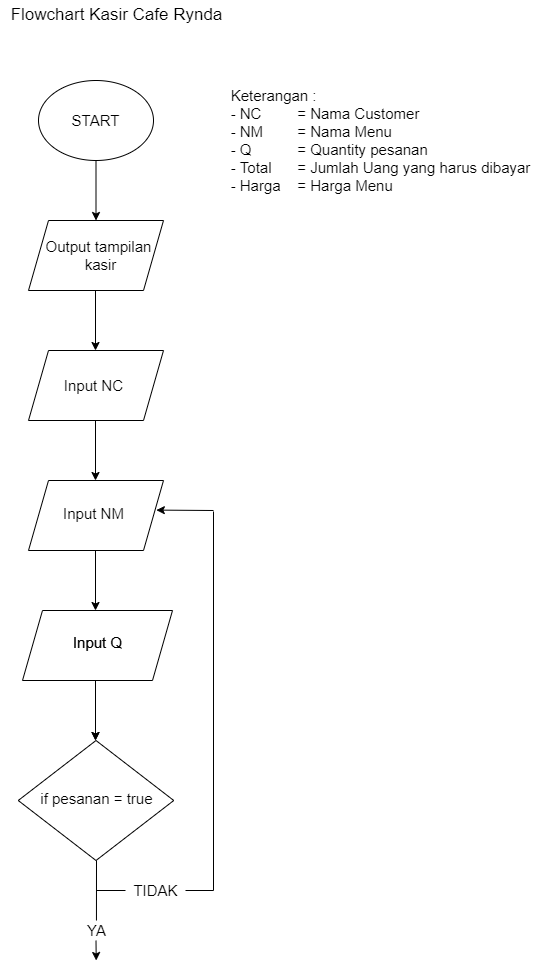

The diagram above was exported from draw.io. Its source (the exported page's mxGraphModel, read from the mxfile embedded in the PNG):
<mxGraphModel dx="373" dy="265" grid="1" gridSize="10" guides="1" tooltips="1" connect="1" arrows="1" fold="1" page="1" pageScale="1" pageWidth="850" pageHeight="1100" math="0" shadow="0">
  <root>
    <mxCell id="0" />
    <mxCell id="1" parent="0" />
    <mxCell id="2" value="" style="ellipse;whiteSpace=wrap;html=1;" vertex="1" parent="1">
      <mxGeometry x="348" y="80" width="115" height="80" as="geometry" />
    </mxCell>
    <mxCell id="3" value="Flowchart Kasir Cafe Rynda" style="text;html=1;resizable=0;autosize=1;align=center;verticalAlign=middle;points=[];fillColor=none;strokeColor=none;rounded=0;strokeWidth=1;fontSize=17;" vertex="1" parent="1">
      <mxGeometry x="310.5" width="230" height="30" as="geometry" />
    </mxCell>
    <mxCell id="4" value="START" style="text;html=1;resizable=0;autosize=1;align=center;verticalAlign=middle;points=[];fillColor=none;strokeColor=none;rounded=0;fontSize=15;" vertex="1" parent="1">
      <mxGeometry x="375" y="110" width="60" height="20" as="geometry" />
    </mxCell>
    <mxCell id="5" value="" style="endArrow=classic;html=1;fontSize=15;exitX=0.5;exitY=1;exitDx=0;exitDy=0;entryX=0.5;entryY=0;entryDx=0;entryDy=0;" edge="1" parent="1" source="2">
      <mxGeometry width="50" height="50" relative="1" as="geometry">
        <mxPoint x="415" y="220" as="sourcePoint" />
        <mxPoint x="405.5" y="220" as="targetPoint" />
      </mxGeometry>
    </mxCell>
    <mxCell id="6" value="&lt;div style=&quot;text-align: justify&quot;&gt;Keterangan :&lt;/div&gt;&lt;div style=&quot;text-align: justify&quot;&gt;- NC&lt;span style=&quot;white-space: pre&quot;&gt;&#09;&lt;/span&gt;&lt;span style=&quot;white-space: pre&quot;&gt;&#09;&lt;/span&gt;= Nama Customer&lt;/div&gt;&lt;div style=&quot;text-align: justify&quot;&gt;- NM &lt;span style=&quot;white-space: pre&quot;&gt;&#09;&lt;/span&gt;= Nama Menu&lt;/div&gt;&lt;div style=&quot;text-align: justify&quot;&gt;- Q&amp;nbsp; &lt;span style=&quot;white-space: pre&quot;&gt;&#09;&lt;/span&gt;&lt;span style=&quot;white-space: pre&quot;&gt;&#09;&lt;/span&gt;= Quantity pesanan&lt;/div&gt;&lt;div style=&quot;text-align: justify&quot;&gt;- Total &lt;span style=&quot;white-space: pre&quot;&gt;&#09;&lt;/span&gt;= Jumlah Uang yang harus dibayar&lt;/div&gt;&lt;div style=&quot;text-align: justify&quot;&gt;- Harga&lt;span style=&quot;white-space: pre&quot;&gt;&#09;&lt;/span&gt;= Harga Menu&lt;/div&gt;" style="text;html=1;resizable=0;autosize=1;align=center;verticalAlign=middle;points=[];fillColor=none;strokeColor=none;rounded=0;fontSize=15;" vertex="1" parent="1">
      <mxGeometry x="530" y="85" width="320" height="110" as="geometry" />
    </mxCell>
    <mxCell id="7" value="" style="shape=parallelogram;perimeter=parallelogramPerimeter;whiteSpace=wrap;html=1;fixedSize=1;fontSize=15;strokeWidth=1;" vertex="1" parent="1">
      <mxGeometry x="338" y="220" width="135" height="70" as="geometry" />
    </mxCell>
    <mxCell id="8" value="Output tampilan &lt;br&gt;kasir" style="text;html=1;resizable=0;autosize=1;align=center;verticalAlign=middle;points=[];fillColor=none;strokeColor=none;rounded=0;fontSize=15;" vertex="1" parent="1">
      <mxGeometry x="350" y="235" width="120" height="40" as="geometry" />
    </mxCell>
    <mxCell id="9" value="" style="endArrow=classic;html=1;fontSize=15;exitX=0.5;exitY=1;exitDx=0;exitDy=0;entryX=0.5;entryY=0;entryDx=0;entryDy=0;" edge="1" parent="1">
      <mxGeometry width="50" height="50" relative="1" as="geometry">
        <mxPoint x="405" y="290" as="sourcePoint" />
        <mxPoint x="405" y="350" as="targetPoint" />
      </mxGeometry>
    </mxCell>
    <mxCell id="10" value="" style="shape=parallelogram;perimeter=parallelogramPerimeter;whiteSpace=wrap;html=1;fixedSize=1;fontSize=15;strokeWidth=1;" vertex="1" parent="1">
      <mxGeometry x="338" y="350" width="135" height="70" as="geometry" />
    </mxCell>
    <mxCell id="11" value="Input NC&amp;nbsp;" style="text;html=1;resizable=0;autosize=1;align=center;verticalAlign=middle;points=[];fillColor=none;strokeColor=none;rounded=0;fontSize=15;" vertex="1" parent="1">
      <mxGeometry x="365" y="375" width="80" height="20" as="geometry" />
    </mxCell>
    <mxCell id="12" value="" style="endArrow=classic;html=1;fontSize=15;exitX=0.5;exitY=1;exitDx=0;exitDy=0;entryX=0.5;entryY=0;entryDx=0;entryDy=0;" edge="1" parent="1">
      <mxGeometry width="50" height="50" relative="1" as="geometry">
        <mxPoint x="405" y="420" as="sourcePoint" />
        <mxPoint x="405" y="480" as="targetPoint" />
      </mxGeometry>
    </mxCell>
    <mxCell id="13" value="" style="shape=parallelogram;perimeter=parallelogramPerimeter;whiteSpace=wrap;html=1;fixedSize=1;fontSize=15;strokeWidth=1;" vertex="1" parent="1">
      <mxGeometry x="338" y="480" width="135" height="70" as="geometry" />
    </mxCell>
    <mxCell id="14" value="Input NM" style="text;html=1;resizable=0;autosize=1;align=center;verticalAlign=middle;points=[];fillColor=none;strokeColor=none;rounded=0;fontSize=15;" vertex="1" parent="1">
      <mxGeometry x="363" y="503" width="80" height="20" as="geometry" />
    </mxCell>
    <mxCell id="15" value="" style="endArrow=classic;html=1;fontSize=15;exitX=0.5;exitY=1;exitDx=0;exitDy=0;entryX=0.5;entryY=0;entryDx=0;entryDy=0;" edge="1" parent="1">
      <mxGeometry width="50" height="50" relative="1" as="geometry">
        <mxPoint x="405" y="550" as="sourcePoint" />
        <mxPoint x="405" y="610" as="targetPoint" />
      </mxGeometry>
    </mxCell>
    <mxCell id="16" value="" style="shape=parallelogram;perimeter=parallelogramPerimeter;whiteSpace=wrap;html=1;fixedSize=1;fontSize=15;strokeWidth=1;" vertex="1" parent="1">
      <mxGeometry x="332" y="610" width="150" height="70" as="geometry" />
    </mxCell>
    <mxCell id="17" value="Input Q" style="text;html=1;resizable=0;autosize=1;align=center;verticalAlign=middle;points=[];fillColor=none;strokeColor=none;rounded=0;fontSize=15;" vertex="1" parent="1">
      <mxGeometry x="377" y="632" width="60" height="20" as="geometry" />
    </mxCell>
    <mxCell id="18" value="" style="endArrow=classic;html=1;fontSize=15;exitX=0.5;exitY=1;exitDx=0;exitDy=0;entryX=0.5;entryY=0;entryDx=0;entryDy=0;" edge="1" parent="1">
      <mxGeometry width="50" height="50" relative="1" as="geometry">
        <mxPoint x="405" y="680" as="sourcePoint" />
        <mxPoint x="405" y="740" as="targetPoint" />
      </mxGeometry>
    </mxCell>
    <mxCell id="19" value="" style="endArrow=classic;html=1;fontSize=15;entryX=1.007;entryY=0.39;entryDx=0;entryDy=0;entryPerimeter=0;" edge="1" parent="1">
      <mxGeometry width="50" height="50" relative="1" as="geometry">
        <mxPoint x="523" y="510" as="sourcePoint" />
        <mxPoint x="465.8399999999999" y="509.60000000000014" as="targetPoint" />
      </mxGeometry>
    </mxCell>
    <mxCell id="41" value="Input Q" style="text;html=1;resizable=0;autosize=1;align=center;verticalAlign=middle;points=[];fillColor=none;strokeColor=none;rounded=0;fontSize=15;" vertex="1" parent="1">
      <mxGeometry x="377" y="632" width="60" height="20" as="geometry" />
    </mxCell>
    <mxCell id="42" value="" style="endArrow=classic;html=1;fontSize=15;exitX=0.5;exitY=1;exitDx=0;exitDy=0;entryX=0.5;entryY=0;entryDx=0;entryDy=0;" edge="1" parent="1">
      <mxGeometry width="50" height="50" relative="1" as="geometry">
        <mxPoint x="405" y="680" as="sourcePoint" />
        <mxPoint x="405" y="740" as="targetPoint" />
      </mxGeometry>
    </mxCell>
    <mxCell id="43" value="" style="endArrow=classic;html=1;fontSize=15;exitX=0.5;exitY=1;exitDx=0;exitDy=0;entryX=0.515;entryY=0;entryDx=0;entryDy=0;entryPerimeter=0;startArrow=none;" edge="1" parent="1" source="47">
      <mxGeometry width="50" height="50" relative="1" as="geometry">
        <mxPoint x="405.66" y="852" as="sourcePoint" />
        <mxPoint x="405.70000000000005" y="960" as="targetPoint" />
      </mxGeometry>
    </mxCell>
    <mxCell id="44" value="" style="endArrow=none;html=1;fontSize=15;startArrow=none;" edge="1" parent="1" source="49">
      <mxGeometry width="50" height="50" relative="1" as="geometry">
        <mxPoint x="406" y="890" as="sourcePoint" />
        <mxPoint x="523" y="890" as="targetPoint" />
      </mxGeometry>
    </mxCell>
    <mxCell id="45" value="" style="rhombus;whiteSpace=wrap;html=1;fontSize=15;strokeWidth=1;" vertex="1" parent="1">
      <mxGeometry x="327.75" y="740" width="155.5" height="120" as="geometry" />
    </mxCell>
    <mxCell id="46" value="if pesanan = true&amp;nbsp;" style="text;html=1;resizable=0;autosize=1;align=center;verticalAlign=middle;points=[];fillColor=none;strokeColor=none;rounded=0;fontSize=15;" vertex="1" parent="1">
      <mxGeometry x="343" y="788" width="130" height="20" as="geometry" />
    </mxCell>
    <mxCell id="47" value="YA" style="text;html=1;resizable=0;autosize=1;align=center;verticalAlign=middle;points=[];fillColor=none;strokeColor=none;rounded=0;fontSize=15;" vertex="1" parent="1">
      <mxGeometry x="390.5" y="920" width="30" height="20" as="geometry" />
    </mxCell>
    <mxCell id="48" value="" style="endArrow=none;html=1;fontSize=15;entryX=0.515;entryY=0;entryDx=0;entryDy=0;entryPerimeter=0;" edge="1" parent="1" target="47">
      <mxGeometry width="50" height="50" relative="1" as="geometry">
        <mxPoint x="406" y="860" as="sourcePoint" />
        <mxPoint x="405.7000000000003" y="959.9999999999998" as="targetPoint" />
      </mxGeometry>
    </mxCell>
    <mxCell id="49" value="TIDAK" style="text;html=1;resizable=0;autosize=1;align=center;verticalAlign=middle;points=[];fillColor=none;strokeColor=none;rounded=0;fontSize=15;" vertex="1" parent="1">
      <mxGeometry x="435" y="880" width="60" height="20" as="geometry" />
    </mxCell>
    <mxCell id="50" value="" style="endArrow=none;html=1;fontSize=15;" edge="1" parent="1" target="49">
      <mxGeometry width="50" height="50" relative="1" as="geometry">
        <mxPoint x="406" y="890" as="sourcePoint" />
        <mxPoint x="523" y="890" as="targetPoint" />
      </mxGeometry>
    </mxCell>
    <mxCell id="51" value="" style="endArrow=none;html=1;fontSize=15;" edge="1" parent="1">
      <mxGeometry width="50" height="50" relative="1" as="geometry">
        <mxPoint x="523" y="511.0000000000001" as="sourcePoint" />
        <mxPoint x="523" y="890" as="targetPoint" />
      </mxGeometry>
    </mxCell>
  </root>
</mxGraphModel>